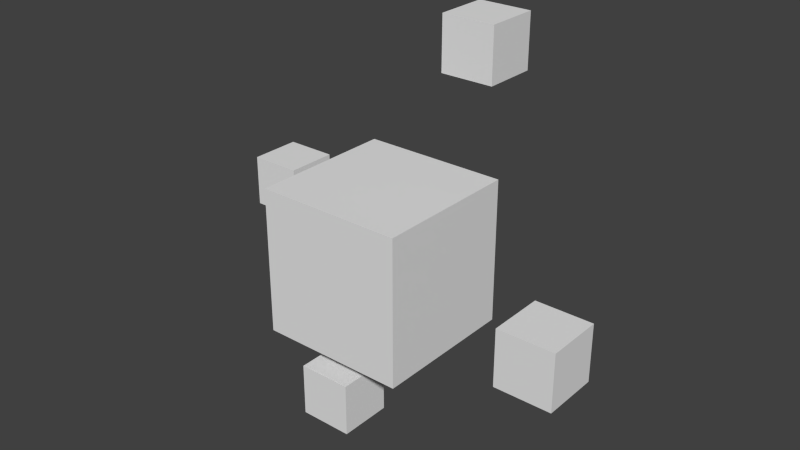 # Source: fractalcow.blend  (saved by Blender 2.74.0; exported with 4.5.12 LTS)
import bpy
from mathutils import Matrix  # noqa: F401  (used for matrix-valued properties, if any)

bpy.ops.wm.read_factory_settings(use_empty=True)
scene = bpy.context.scene
scene.name = 'Scene'

# ---- collections
col_collection_1 = bpy.data.collections.new('Collection 1'); scene.collection.children.link(col_collection_1)

# ---- world
world_world = bpy.data.worlds.new('World'); scene.world = world_world
world_world.color = (0.05088, 0.05088, 0.05088)
world_world.use_sun_shadow = False
world_world.sun_shadow_jitter_overblur = 0.0
world_world.cycles.sampling_method = 'MANUAL'
world_world.cycles.sample_map_resolution = 256

# ---- meshes
me_cube_420 = bpy.data.meshes.new('Cube.420')
me_cube_420.from_pydata([(-1.0, -1.0, -1.0), (-1.0, -1.0, 1.0), (-1.0, 1.0, -1.0), (-1.0, 1.0, 1.0), (1.0, -1.0, -1.0), (1.0, -1.0, 1.0), (1.0, 1.0, -1.0), (1.0, 1.0, 1.0)], [], [(1, 3, 2, 0), (3, 7, 6, 2), (7, 5, 4, 6), (5, 1, 0, 4), (0, 2, 6, 4), (5, 7, 3, 1)])
me_cube_420.use_remesh_preserve_volume = False
me_cube_420.use_remesh_preserve_attributes = False
me_cube_420.use_mirror_vertex_groups = False
me_cube_420.update()
me_cube_424 = bpy.data.meshes.new('Cube.424')
me_cube_424.from_pydata([(-1.0, -1.0, -1.0), (-1.0, -1.0, 1.0), (-1.0, 1.0, -1.0), (-1.0, 1.0, 1.0), (1.0, -1.0, -1.0), (1.0, -1.0, 1.0), (1.0, 1.0, -1.0), (1.0, 1.0, 1.0)], [], [(1, 3, 2, 0), (3, 7, 6, 2), (7, 5, 4, 6), (5, 1, 0, 4), (0, 2, 6, 4), (5, 7, 3, 1)])
me_cube_424.use_remesh_preserve_volume = False
me_cube_424.use_remesh_preserve_attributes = False
me_cube_424.use_mirror_vertex_groups = False
me_cube_424.update()
me_cube_423 = bpy.data.meshes.new('Cube.423')
me_cube_423.from_pydata([(-1.0, -1.0, -1.0), (-1.0, -1.0, 1.0), (-1.0, 1.0, -1.0), (-1.0, 1.0, 1.0), (1.0, -1.0, -1.0), (1.0, -1.0, 1.0), (1.0, 1.0, -1.0), (1.0, 1.0, 1.0)], [], [(1, 3, 2, 0), (3, 7, 6, 2), (7, 5, 4, 6), (5, 1, 0, 4), (0, 2, 6, 4), (5, 7, 3, 1)])
me_cube_423.use_remesh_preserve_volume = False
me_cube_423.use_remesh_preserve_attributes = False
me_cube_423.use_mirror_vertex_groups = False
me_cube_423.update()
me_cube_422 = bpy.data.meshes.new('Cube.422')
me_cube_422.from_pydata([(-1.0, -1.0, -1.0), (-1.0, -1.0, 1.0), (-1.0, 1.0, -1.0), (-1.0, 1.0, 1.0), (1.0, -1.0, -1.0), (1.0, -1.0, 1.0), (1.0, 1.0, -1.0), (1.0, 1.0, 1.0)], [], [(1, 3, 2, 0), (3, 7, 6, 2), (7, 5, 4, 6), (5, 1, 0, 4), (0, 2, 6, 4), (5, 7, 3, 1)])
me_cube_422.use_remesh_preserve_volume = False
me_cube_422.use_remesh_preserve_attributes = False
me_cube_422.use_mirror_vertex_groups = False
me_cube_422.update()
me_cube_421 = bpy.data.meshes.new('Cube.421')
me_cube_421.from_pydata([(-1.0, -1.0, -1.0), (-1.0, -1.0, 1.0), (-1.0, 1.0, -1.0), (-1.0, 1.0, 1.0), (1.0, -1.0, -1.0), (1.0, -1.0, 1.0), (1.0, 1.0, -1.0), (1.0, 1.0, 1.0)], [], [(1, 3, 2, 0), (3, 7, 6, 2), (7, 5, 4, 6), (5, 1, 0, 4), (0, 2, 6, 4), (5, 7, 3, 1)])
me_cube_421.use_remesh_preserve_volume = False
me_cube_421.use_remesh_preserve_attributes = False
me_cube_421.use_mirror_vertex_groups = False
me_cube_421.update()

# ---- objects
ob_cube = bpy.data.objects.new('Cube', me_cube_420)
ob_cube_004 = bpy.data.objects.new('Cube.004', me_cube_424)
ob_cube_003 = bpy.data.objects.new('Cube.003', me_cube_423)
ob_cube_002 = bpy.data.objects.new('Cube.002', me_cube_422)
ob_cube_001 = bpy.data.objects.new('Cube.001', me_cube_421)

# ---- transforms, parenting, visibility, modifiers, constraints
ob_cube.location = (2.989, -4.866, 3.617)
ob_cube.lineart.crease_threshold = 0.0
ob_cube_004.parent = ob_cube
ob_cube_004.matrix_parent_inverse = Matrix(((1.0, 0.0, 0.0, -8.783), (0.0, 1.0, 0.0, 6.317), (0.0, 0.0, 1.0, -4.884), (0.0, 0.0, 0.0, 1.0)))
ob_cube_004.location = (11.73, -7.222, 5.137)
ob_cube_004.scale = (0.3583, 0.3583, 0.3583)
ob_cube_004.lineart.crease_threshold = 0.0
ob_cube_003.parent = ob_cube
ob_cube_003.matrix_parent_inverse = Matrix(((1.0, 0.0, 0.0, -8.783), (0.0, 1.0, 0.0, 6.317), (0.0, 0.0, 1.0, -4.884), (0.0, 0.0, 0.0, 1.0)))
ob_cube_003.location = (9.597, -5.425, 7.608)
ob_cube_003.scale = (0.3583, 0.3583, 0.3583)
ob_cube_003.lineart.crease_threshold = 0.0
ob_cube_002.parent = ob_cube
ob_cube_002.matrix_parent_inverse = Matrix(((1.0, 0.0, 0.0, -8.783), (0.0, 1.0, 0.0, 6.317), (0.0, 0.0, 1.0, -4.884), (0.0, 0.0, 0.0, 1.0)))
ob_cube_002.location = (8.694, -6.995, 3.237)
ob_cube_002.scale = (0.3583, 0.3583, 0.3583)
ob_cube_002.lineart.crease_threshold = 0.0
ob_cube_001.parent = ob_cube
ob_cube_001.matrix_parent_inverse = Matrix(((1.0, 0.0, 0.0, -8.783), (0.0, 1.0, 0.0, 6.317), (0.0, 0.0, 1.0, -4.884), (0.0, 0.0, 0.0, 1.0)))
ob_cube_001.location = (6.399, -5.468, 4.947)
ob_cube_001.scale = (0.3583, 0.3583, 0.3583)
ob_cube_001.lineart.crease_threshold = 0.0

# ---- collection membership
col_collection_1.objects.link(ob_cube)
col_collection_1.objects.link(ob_cube_004)
col_collection_1.objects.link(ob_cube_003)
col_collection_1.objects.link(ob_cube_002)
col_collection_1.objects.link(ob_cube_001)

# ---- scene / render settings (as saved in the file)
scene.frame_start = 1; scene.frame_end = 250; scene.frame_set(1)
scene.render.engine = 'BLENDER_EEVEE_NEXT'
scene.render.resolution_percentage = 50
scene.render.dither_intensity = 0.0
scene.cycles.use_denoising = False
scene.cycles.samples = 10
scene.cycles.sampling_pattern = 'TABULATED_SOBOL'
scene.cycles.light_sampling_threshold = 0.0
scene.cycles.use_adaptive_sampling = False
scene.cycles.use_light_tree = False
scene.cycles.blur_glossy = 0.0
scene.cycles.pixel_filter_type = 'GAUSSIAN'
scene.cycles.sample_clamp_indirect = 0.0
scene.view_settings.view_transform = 'Standard'
bpy.context.view_layer.update()

# ---- added for rendering (the .blend has no active camera and no usable light): camera, sun
cam_auto = bpy.data.cameras.new('AutoCamera')
cam_auto.lens = 50.0
cam_auto.sensor_width = 36.0
cam_auto.clip_end = 1000.0
ob_auto_camera = bpy.data.objects.new('AutoCamera', cam_auto)
scene.collection.objects.link(ob_auto_camera)
ob_auto_camera.location = (10.9397, -14.0774, 10.2918)
ob_auto_camera.rotation_euler = (1.09748, -7.21219e-08, 0.694738)
scene.camera = ob_auto_camera
light_auto_sun = bpy.data.lights.new('AutoSun', 'SUN')
light_auto_sun.energy = 3.0
light_auto_sun.angle = 0.0523599
ob_auto_sun = bpy.data.objects.new('AutoSun', light_auto_sun)
scene.collection.objects.link(ob_auto_sun)
ob_auto_sun.rotation_euler = (0.872665, 0.174533, 0.523599)
bpy.context.view_layer.update()

